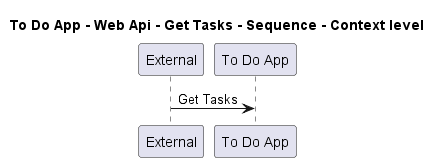

The diagram above was rendered by PlantUML. Its source (embedded in the PNG):
@startuml
!pragma layout smetana

title To Do App - Web Api - Get Tasks - Sequence - Context level

participant "External" as C4InterFlow.SoftwareSystems.ExternalSystem
participant "To Do App" as ToDoAppExample.SoftwareSystems.ToDoApp

C4InterFlow.SoftwareSystems.ExternalSystem -> ToDoAppExample.SoftwareSystems.ToDoApp : Get Tasks


@enduml